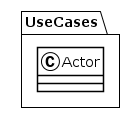

The diagram above was rendered by PlantUML. Its source (embedded in the PNG):
@startuml
!theme plain
package UseCases {
class Actor {
}
}
@enduml